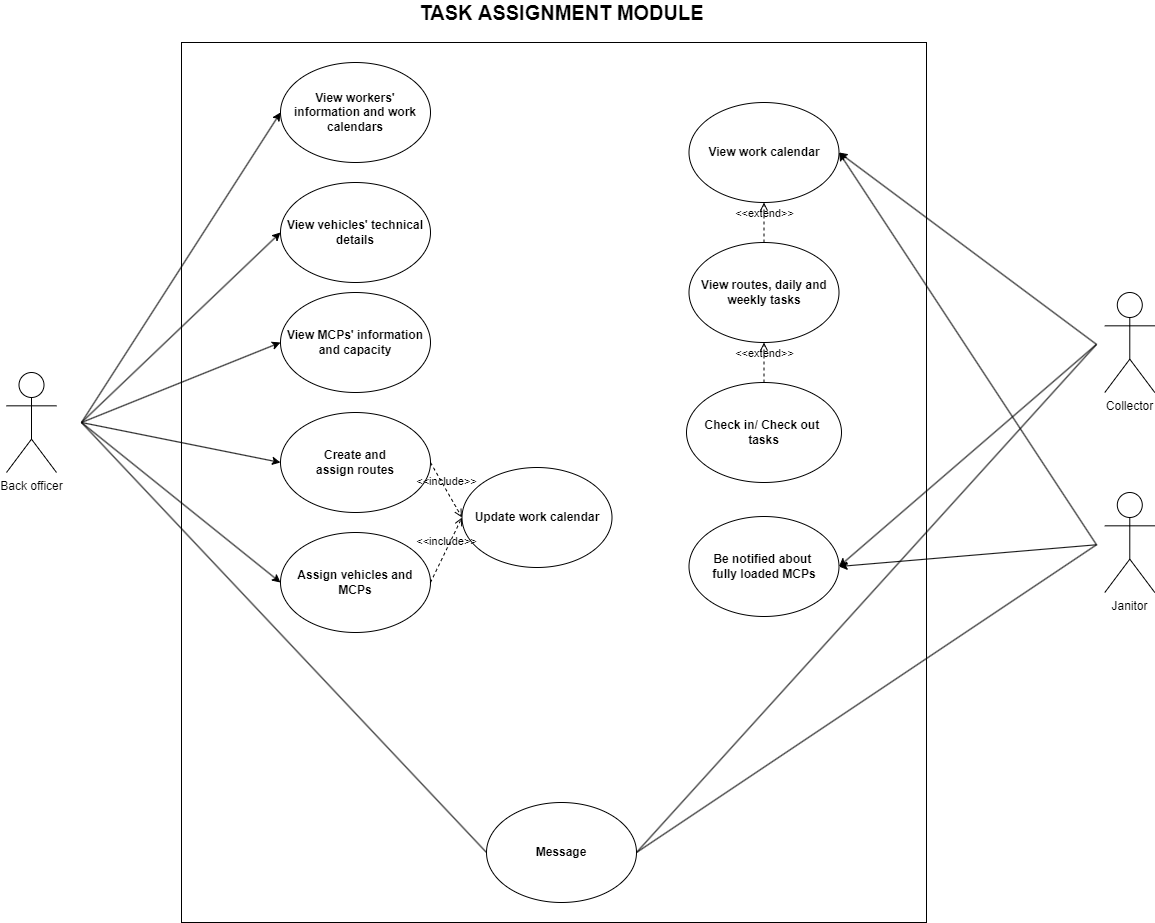

The diagram above was exported from draw.io. Its source (the exported page's mxGraphModel, read from the mxfile embedded in the PNG):
<mxGraphModel dx="1278" dy="585" grid="1" gridSize="10" guides="1" tooltips="1" connect="1" arrows="1" fold="1" page="1" pageScale="1" pageWidth="827" pageHeight="1169" math="0" shadow="0">
  <root>
    <mxCell id="0" />
    <mxCell id="1" parent="0" />
    <mxCell id="fhc2STFWJf6_HDQ5asXi-5" value="" style="rounded=0;whiteSpace=wrap;html=1;" parent="1" vertex="1">
      <mxGeometry x="385" y="110" width="745" height="880" as="geometry" />
    </mxCell>
    <mxCell id="fhc2STFWJf6_HDQ5asXi-12" value="View vehicles' technical details" style="ellipse;whiteSpace=wrap;html=1;fontStyle=1" parent="1" vertex="1">
      <mxGeometry x="484" y="250" width="150" height="100" as="geometry" />
    </mxCell>
    <mxCell id="fhc2STFWJf6_HDQ5asXi-34" value="Assign vehicles and MCPs" style="ellipse;whiteSpace=wrap;html=1;fontStyle=1" parent="1" vertex="1">
      <mxGeometry x="484" y="600" width="150" height="100" as="geometry" />
    </mxCell>
    <mxCell id="WRQRUf2gO-FVWANsJq-y-24" value="View MCPs' information and capacity" style="ellipse;whiteSpace=wrap;html=1;fontStyle=1" parent="1" vertex="1">
      <mxGeometry x="484" y="360" width="150" height="100" as="geometry" />
    </mxCell>
    <mxCell id="WRQRUf2gO-FVWANsJq-y-31" value="Message" style="ellipse;whiteSpace=wrap;html=1;fontStyle=1" parent="1" vertex="1">
      <mxGeometry x="690" y="870" width="150" height="100" as="geometry" />
    </mxCell>
    <mxCell id="g-D5EA_k_J-JPgwsgBia-1" value="View workers' information and work calendars" style="ellipse;whiteSpace=wrap;html=1;fontStyle=1" parent="1" vertex="1">
      <mxGeometry x="484" y="130" width="150" height="100" as="geometry" />
    </mxCell>
    <mxCell id="g-D5EA_k_J-JPgwsgBia-3" value="Create and&lt;br&gt;assign routes" style="ellipse;whiteSpace=wrap;html=1;fontStyle=1" parent="1" vertex="1">
      <mxGeometry x="484" y="480" width="150" height="100" as="geometry" />
    </mxCell>
    <mxCell id="g-D5EA_k_J-JPgwsgBia-11" value="" style="endArrow=classic;html=1;rounded=0;exitX=1;exitY=0.5;exitDx=0;exitDy=0;entryX=0;entryY=0.5;entryDx=0;entryDy=0;" parent="1" target="g-D5EA_k_J-JPgwsgBia-1" edge="1">
      <mxGeometry width="50" height="50" relative="1" as="geometry">
        <mxPoint x="285" y="490" as="sourcePoint" />
        <mxPoint x="615" y="430" as="targetPoint" />
      </mxGeometry>
    </mxCell>
    <mxCell id="g-D5EA_k_J-JPgwsgBia-13" value="" style="endArrow=classic;html=1;rounded=0;exitX=1;exitY=0.5;exitDx=0;exitDy=0;entryX=0;entryY=0.5;entryDx=0;entryDy=0;" parent="1" target="fhc2STFWJf6_HDQ5asXi-12" edge="1">
      <mxGeometry width="50" height="50" relative="1" as="geometry">
        <mxPoint x="285" y="490" as="sourcePoint" />
        <mxPoint x="515" y="190" as="targetPoint" />
      </mxGeometry>
    </mxCell>
    <mxCell id="g-D5EA_k_J-JPgwsgBia-14" value="" style="endArrow=classic;html=1;rounded=0;exitX=1;exitY=0.5;exitDx=0;exitDy=0;entryX=0;entryY=0.5;entryDx=0;entryDy=0;" parent="1" target="WRQRUf2gO-FVWANsJq-y-24" edge="1">
      <mxGeometry width="50" height="50" relative="1" as="geometry">
        <mxPoint x="285" y="490" as="sourcePoint" />
        <mxPoint x="525" y="200" as="targetPoint" />
      </mxGeometry>
    </mxCell>
    <mxCell id="g-D5EA_k_J-JPgwsgBia-15" value="" style="endArrow=classic;html=1;rounded=0;exitX=1;exitY=0.5;exitDx=0;exitDy=0;entryX=0;entryY=0.5;entryDx=0;entryDy=0;" parent="1" target="g-D5EA_k_J-JPgwsgBia-3" edge="1">
      <mxGeometry width="50" height="50" relative="1" as="geometry">
        <mxPoint x="285" y="490" as="sourcePoint" />
        <mxPoint x="535" y="210" as="targetPoint" />
      </mxGeometry>
    </mxCell>
    <mxCell id="g-D5EA_k_J-JPgwsgBia-16" value="" style="endArrow=classic;html=1;rounded=0;exitX=1;exitY=0.5;exitDx=0;exitDy=0;entryX=0;entryY=0.5;entryDx=0;entryDy=0;" parent="1" target="fhc2STFWJf6_HDQ5asXi-34" edge="1">
      <mxGeometry width="50" height="50" relative="1" as="geometry">
        <mxPoint x="285" y="490" as="sourcePoint" />
        <mxPoint x="515" y="540" as="targetPoint" />
      </mxGeometry>
    </mxCell>
    <mxCell id="g-D5EA_k_J-JPgwsgBia-19" value="&amp;lt;&amp;lt;include&amp;gt;&amp;gt;" style="html=1;verticalAlign=bottom;labelBackgroundColor=none;endArrow=open;endFill=0;dashed=1;rounded=0;exitX=1;exitY=0.5;exitDx=0;exitDy=0;entryX=0;entryY=0.5;entryDx=0;entryDy=0;" parent="1" source="g-D5EA_k_J-JPgwsgBia-3" target="g-D5EA_k_J-JPgwsgBia-21" edge="1">
      <mxGeometry width="160" relative="1" as="geometry">
        <mxPoint x="505" y="580" as="sourcePoint" />
        <mxPoint x="745" y="640" as="targetPoint" />
      </mxGeometry>
    </mxCell>
    <mxCell id="g-D5EA_k_J-JPgwsgBia-21" value="Update work calendar" style="ellipse;whiteSpace=wrap;html=1;fontStyle=1" parent="1" vertex="1">
      <mxGeometry x="665.5" y="535" width="150" height="100" as="geometry" />
    </mxCell>
    <mxCell id="g-D5EA_k_J-JPgwsgBia-25" value="&amp;lt;&amp;lt;include&amp;gt;&amp;gt;" style="html=1;verticalAlign=bottom;labelBackgroundColor=none;endArrow=open;endFill=0;dashed=1;rounded=0;exitX=1;exitY=0.5;exitDx=0;exitDy=0;entryX=0;entryY=0.5;entryDx=0;entryDy=0;" parent="1" source="fhc2STFWJf6_HDQ5asXi-34" target="g-D5EA_k_J-JPgwsgBia-21" edge="1">
      <mxGeometry width="160" relative="1" as="geometry">
        <mxPoint x="665" y="540" as="sourcePoint" />
        <mxPoint x="746.9669914110091" y="554.6446609406728" as="targetPoint" />
      </mxGeometry>
    </mxCell>
    <mxCell id="g-D5EA_k_J-JPgwsgBia-28" value="" style="endArrow=none;html=1;rounded=0;exitX=1;exitY=0.5;exitDx=0;exitDy=0;entryX=0;entryY=0.5;entryDx=0;entryDy=0;" parent="1" target="WRQRUf2gO-FVWANsJq-y-31" edge="1">
      <mxGeometry width="50" height="50" relative="1" as="geometry">
        <mxPoint x="285" y="490" as="sourcePoint" />
        <mxPoint x="615" y="550" as="targetPoint" />
      </mxGeometry>
    </mxCell>
    <mxCell id="g-D5EA_k_J-JPgwsgBia-29" value="" style="endArrow=none;html=1;rounded=0;exitX=1;exitY=0.5;exitDx=0;exitDy=0;entryX=0;entryY=0.5;entryDx=0;entryDy=0;" parent="1" source="WRQRUf2gO-FVWANsJq-y-31" edge="1">
      <mxGeometry width="50" height="50" relative="1" as="geometry">
        <mxPoint x="245" y="380" as="sourcePoint" />
        <mxPoint x="1299.9999999999995" y="612.2749999999999" as="targetPoint" />
        <Array as="points" />
      </mxGeometry>
    </mxCell>
    <mxCell id="g-D5EA_k_J-JPgwsgBia-30" value="" style="endArrow=none;html=1;rounded=0;entryX=0;entryY=0.75;entryDx=0;entryDy=0;exitX=1;exitY=0.5;exitDx=0;exitDy=0;" parent="1" source="WRQRUf2gO-FVWANsJq-y-31" edge="1">
      <mxGeometry width="50" height="50" relative="1" as="geometry">
        <mxPoint x="665" y="779.9999999999998" as="sourcePoint" />
        <mxPoint x="1299.9999999999995" y="411.8924999999999" as="targetPoint" />
        <Array as="points" />
      </mxGeometry>
    </mxCell>
    <mxCell id="g-D5EA_k_J-JPgwsgBia-31" value="View work calendar" style="ellipse;whiteSpace=wrap;html=1;fontStyle=1" parent="1" vertex="1">
      <mxGeometry x="892.5" y="170" width="150" height="100" as="geometry" />
    </mxCell>
    <mxCell id="g-D5EA_k_J-JPgwsgBia-33" value="View routes, daily and weekly tasks" style="ellipse;whiteSpace=wrap;html=1;fontStyle=1" parent="1" vertex="1">
      <mxGeometry x="892.5" y="310" width="150" height="100" as="geometry" />
    </mxCell>
    <mxCell id="g-D5EA_k_J-JPgwsgBia-36" value="" style="endArrow=classic;html=1;rounded=0;exitX=0;exitY=0.75;exitDx=0;exitDy=0;entryX=1;entryY=0.5;entryDx=0;entryDy=0;" parent="1" target="g-D5EA_k_J-JPgwsgBia-31" edge="1">
      <mxGeometry width="50" height="50" relative="1" as="geometry">
        <mxPoint x="1299.9999999999995" y="411.8924999999999" as="sourcePoint" />
        <mxPoint x="1040" y="200" as="targetPoint" />
        <Array as="points" />
      </mxGeometry>
    </mxCell>
    <mxCell id="g-D5EA_k_J-JPgwsgBia-37" value="" style="endArrow=classic;html=1;rounded=0;exitX=0;exitY=0.5;exitDx=0;exitDy=0;entryX=1;entryY=0.5;entryDx=0;entryDy=0;" parent="1" target="g-D5EA_k_J-JPgwsgBia-31" edge="1">
      <mxGeometry width="50" height="50" relative="1" as="geometry">
        <mxPoint x="1299.9999999999995" y="612.2749999999999" as="sourcePoint" />
        <mxPoint x="665" y="860" as="targetPoint" />
        <Array as="points" />
      </mxGeometry>
    </mxCell>
    <mxCell id="g-D5EA_k_J-JPgwsgBia-38" value="&amp;lt;&amp;lt;extend&amp;gt;&amp;gt;" style="html=1;verticalAlign=bottom;labelBackgroundColor=none;endArrow=open;endFill=0;dashed=1;rounded=0;exitX=0.5;exitY=0;exitDx=0;exitDy=0;entryX=0.5;entryY=1;entryDx=0;entryDy=0;" parent="1" source="g-D5EA_k_J-JPgwsgBia-39" target="g-D5EA_k_J-JPgwsgBia-33" edge="1">
      <mxGeometry width="160" relative="1" as="geometry">
        <mxPoint x="666.5" y="879.38" as="sourcePoint" />
        <mxPoint x="747.5" y="880" as="targetPoint" />
      </mxGeometry>
    </mxCell>
    <mxCell id="g-D5EA_k_J-JPgwsgBia-39" value="Check in/ Check out&amp;nbsp;&lt;br&gt;tasks" style="ellipse;whiteSpace=wrap;html=1;fontStyle=1" parent="1" vertex="1">
      <mxGeometry x="890" y="450" width="155" height="100" as="geometry" />
    </mxCell>
    <mxCell id="g-D5EA_k_J-JPgwsgBia-41" value="Be notified about &lt;br&gt;fully loaded MCPs" style="ellipse;whiteSpace=wrap;html=1;fontStyle=1" parent="1" vertex="1">
      <mxGeometry x="892.5" y="584" width="150" height="100" as="geometry" />
    </mxCell>
    <mxCell id="g-D5EA_k_J-JPgwsgBia-45" value="&lt;font style=&quot;font-size: 20px&quot;&gt;TASK ASSIGNMENT MODULE&lt;/font&gt;" style="text;html=1;align=center;verticalAlign=middle;resizable=0;points=[];autosize=1;strokeColor=none;fillColor=none;fontStyle=1" parent="1" vertex="1">
      <mxGeometry x="615" y="70" width="300" height="20" as="geometry" />
    </mxCell>
    <mxCell id="9tQd-fjPyTmAGKPD-usF-1" value="" style="endArrow=classic;html=1;rounded=0;exitX=0;exitY=0.75;exitDx=0;exitDy=0;entryX=1;entryY=0.5;entryDx=0;entryDy=0;" parent="1" target="g-D5EA_k_J-JPgwsgBia-41" edge="1">
      <mxGeometry width="50" height="50" relative="1" as="geometry">
        <mxPoint x="1299.9999999999995" y="411.8924999999999" as="sourcePoint" />
        <mxPoint x="827.8965021652409" y="834.5538903016427" as="targetPoint" />
        <Array as="points" />
      </mxGeometry>
    </mxCell>
    <mxCell id="9tQd-fjPyTmAGKPD-usF-2" value="" style="endArrow=classic;html=1;rounded=0;exitX=0;exitY=0.5;exitDx=0;exitDy=0;entryX=1;entryY=0.5;entryDx=0;entryDy=0;" parent="1" target="g-D5EA_k_J-JPgwsgBia-41" edge="1">
      <mxGeometry width="50" height="50" relative="1" as="geometry">
        <mxPoint x="1299.9999999999995" y="612.2749999999999" as="sourcePoint" />
        <mxPoint x="828.0330085889909" y="834.644660940673" as="targetPoint" />
        <Array as="points" />
      </mxGeometry>
    </mxCell>
    <mxCell id="0x1reP1y3IjfkNiT5nY8-1" value="&amp;lt;&amp;lt;extend&amp;gt;&amp;gt;" style="html=1;verticalAlign=bottom;labelBackgroundColor=none;endArrow=open;endFill=0;dashed=1;rounded=0;exitX=0.5;exitY=0;exitDx=0;exitDy=0;entryX=0.5;entryY=1;entryDx=0;entryDy=0;" parent="1" source="g-D5EA_k_J-JPgwsgBia-33" target="g-D5EA_k_J-JPgwsgBia-31" edge="1">
      <mxGeometry width="160" relative="1" as="geometry">
        <mxPoint x="977.5" y="419.9999999999999" as="sourcePoint" />
        <mxPoint x="977.5" y="460" as="targetPoint" />
      </mxGeometry>
    </mxCell>
    <mxCell id="wCp_IF-9370cFRFRptvL-1" value="Back officer" style="shape=umlActor;verticalLabelPosition=bottom;verticalAlign=top;html=1;outlineConnect=0;" parent="1" vertex="1">
      <mxGeometry x="210" y="440" width="50" height="100" as="geometry" />
    </mxCell>
    <mxCell id="wCp_IF-9370cFRFRptvL-6" value="Collector" style="shape=umlActor;verticalLabelPosition=bottom;verticalAlign=top;html=1;outlineConnect=0;" parent="1" vertex="1">
      <mxGeometry x="1308.29" y="360" width="50" height="100" as="geometry" />
    </mxCell>
    <mxCell id="wCp_IF-9370cFRFRptvL-7" value="Janitor" style="shape=umlActor;verticalLabelPosition=bottom;verticalAlign=top;html=1;outlineConnect=0;" parent="1" vertex="1">
      <mxGeometry x="1308.29" y="560" width="50" height="100" as="geometry" />
    </mxCell>
  </root>
</mxGraphModel>